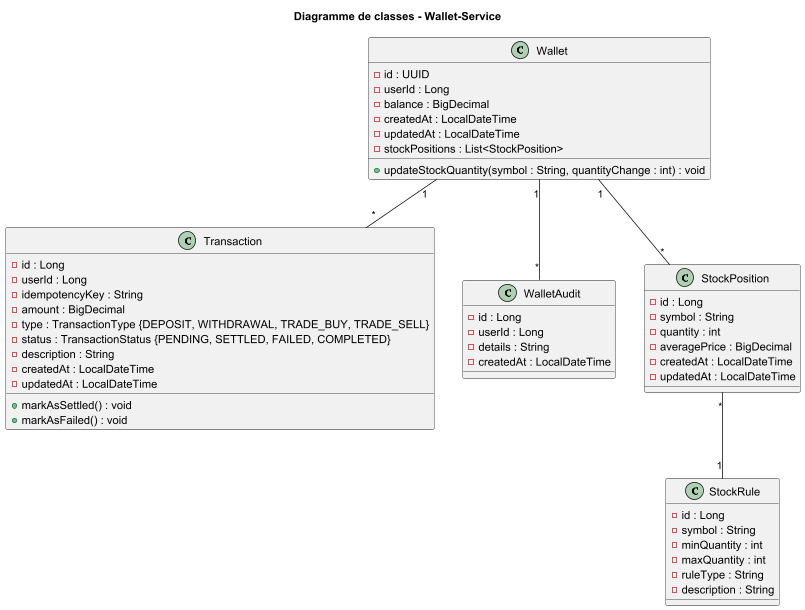

The diagram above was rendered by PlantUML. Its source (embedded in the PNG):
@startuml
title Diagramme de classes - Wallet-Service

class Wallet {
  -id : UUID
  -userId : Long
  -balance : BigDecimal
  -createdAt : LocalDateTime
  -updatedAt : LocalDateTime
  -stockPositions : List<StockPosition>
  +updateStockQuantity(symbol : String, quantityChange : int) : void
}

class Transaction {
  -id : Long
  -userId : Long
  -idempotencyKey : String
  -amount : BigDecimal
  -type : TransactionType {DEPOSIT, WITHDRAWAL, TRADE_BUY, TRADE_SELL}
  -status : TransactionStatus {PENDING, SETTLED, FAILED, COMPLETED}
  -description : String
  -createdAt : LocalDateTime
  -updatedAt : LocalDateTime
  +markAsSettled() : void
  +markAsFailed() : void
}

class WalletAudit {
  -id : Long
  -userId : Long
  -details : String
  -createdAt : LocalDateTime
}

class StockPosition {
  -id : Long
  -symbol : String
  -quantity : int
  -averagePrice : BigDecimal
  -createdAt : LocalDateTime
  -updatedAt : LocalDateTime
}

class StockRule {
  -id : Long
  -symbol : String
  -minQuantity : int
  -maxQuantity : int
  -ruleType : String
  -description : String
}

Wallet "1" -- "*" Transaction
Wallet "1" -- "*" WalletAudit
Wallet "1" -- "*" StockPosition
StockPosition "*" -- "1" StockRule
@enduml